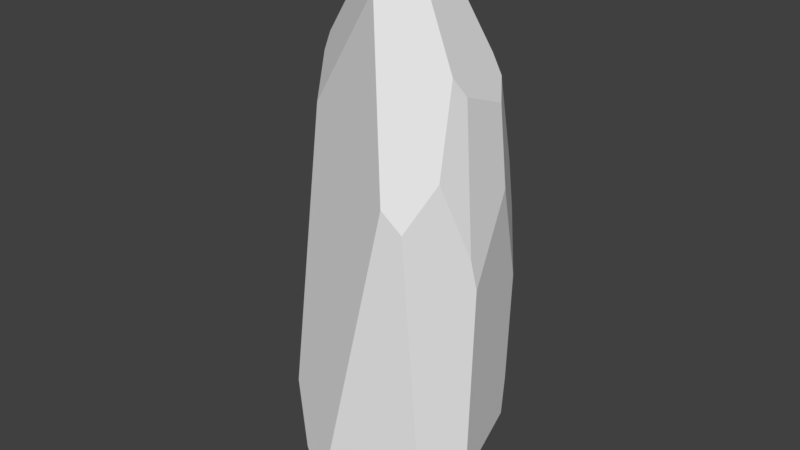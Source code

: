 # Source: rock_pillar_01.blend  (saved by Blender 2.78.0; exported with 4.5.12 LTS)
import bpy
from mathutils import Matrix  # noqa: F401  (used for matrix-valued properties, if any)

bpy.ops.wm.read_factory_settings(use_empty=True)
scene = bpy.context.scene
scene.name = 'Scene'

# ---- collections
col_collection_1 = bpy.data.collections.new('Collection 1'); scene.collection.children.link(col_collection_1)

# ---- materials (node trees are filled in below, after node groups)
mat_rock = bpy.data.materials.new('Rock')
mat_rock.alpha_threshold = 0.0
mat_rock.use_transparent_shadow = False
mat_rock.roughness = 0.5

# ---- material node trees

# ---- world
world_world = bpy.data.worlds.new('World'); scene.world = world_world
world_world.color = (0.05088, 0.05088, 0.05088)
world_world.use_sun_shadow = False
world_world.sun_shadow_jitter_overblur = 0.0
world_world.cycles.sampling_method = 'MANUAL'

# ---- meshes
me_icosphere = bpy.data.meshes.new('Icosphere')
me_icosphere.from_pydata([(-0.1561, 0.4906, 7.32), (-0.02002, -0.002478, 7.601), (0.1883, 0.2671, 7.633), (0.1859, 0.1472, 7.679), (-1.361, 0.02273, 5.405), (-1.231, 0.3258, 5.894), (-0.5634, 0.8608, 6.695), (-1.221, 0.3567, 5.902), (-0.8406, 0.7711, 6.337), (-1.105, 0.7579, 5.674), (-0.2506, 1.38, 5.244), (-0.01353, 1.358, 5.143), (0.8289, 0.7902, 5.961), (0.8193, 1.297, 4.308), (0.9466, 0.8339, 5.672), (-0.2058, -0.2844, 7.404), (-1.171, -0.09271, 6.058), (-1.244, -0.1321, 5.797), (-1.078, 1.242, 3.6), (-0.5627, 1.454, 4.067), (1.078, -0.07309, 5.664), (1.093, 0.6406, 5.392), (1.253, 0.585, 4.249), (0.89, 1.315, 3.574), (1.153, 1.033, 2.727), (1.345, -0.5552, 0.3954), (1.371, -0.2947, 3.594), (1.432, -0.2322, 3.135), (1.46, -0.3685, 0.5419), (1.059, -0.974, 0.665), (0.1268, 1.509, 0.2536), (1.175, 0.926, 1.06), (0.7607, 1.369, 2.371), (-1.145, -0.4115, 5.168), (1.319, -0.4678, -0.008489), (1.442, -0.2906, 0.2125), (1.194, 0.8374, 0.4783), (-1.645, -0.0742, 1.39), (-1.212, -0.9417, 0.95), (-0.8275, -1.197, 0.0654), (-0.9817, -0.1186, -0.5189), (-1.244, 0.2469, -0.09935), (-1.604, 0.1104, 1.092), (-1.306, 1.03, 1.077), (-1.2, 0.4174, -0.111), (-1.37, 0.8668, 0.9003), (0.3815, -0.1936, 7.334), (0.9865, -0.2552, 5.938), (0.853, -1.056, 4.073), (1.101, -0.6327, 4.698), (0.03164, -0.5391, 7.123), (0.587, -1.144, 4.38), (0.03656, -0.6092, 6.926), (0.09019, 1.472, -0.2167), (0.475, 0.2309, -0.6065), (0.3906, 1.277, -0.1985), (0.03436, 1.45, -0.2442), (-0.6079, -0.469, -0.6775), (-0.5393, -1.331, -0.1522), (0.8342, -1.045, -0.01403), (1.183, -0.5722, -0.2096), (-0.2936, -1.413, -0.09886), (0.7824, -0.2701, -0.507), (-0.3856, -1.385, -0.1415), (-0.3929, -0.5915, -0.6338), (-0.9188, -0.1072, -0.5945), (-0.9515, 0.4633, -0.4091), (-0.04945, 1.328, -0.323), (0.1391, 0.3526, -0.667), (-0.684, -0.3101, -0.7061)], [], [(11, 12, 14, 13), (45, 44, 41, 42), (31, 32, 23, 24), (27, 22, 21, 20, 26), (8, 9, 7), (0, 1, 3, 2), (47, 46, 50, 52, 51, 48, 49), (15, 1, 0, 6, 8, 7, 5, 16), (0, 2, 12, 11, 10, 6), (5, 4, 17, 16), (9, 8, 6, 10, 19, 18), (47, 20, 21, 14, 12, 2, 3, 46), (22, 24, 23, 13, 14, 21), (35, 36, 31, 24, 22, 27, 28), (11, 13, 23, 32, 30, 19, 10), (46, 3, 1, 15, 50), (25, 34, 35, 28), (64, 63, 58, 57), (37, 38, 33, 17, 4), (65, 66, 67, 68, 69), (39, 38, 37, 42, 41, 40), (56, 43, 18, 19, 30, 53), (37, 4, 5, 7, 9, 18, 43, 45, 42), (33, 52, 50, 15, 16, 17), (26, 49, 48, 29, 25, 28, 27), (26, 20, 47, 49), (61, 63, 64, 62, 60, 59), (30, 32, 31, 36, 55, 53), (39, 58, 63, 61, 51, 52, 33, 38), (35, 34, 60, 62, 54, 55, 36), (29, 59, 60, 34, 25), (51, 61, 59, 29, 48), (57, 69, 68, 54, 62, 64), (55, 54, 68, 67, 56, 53), (43, 56, 67, 66, 44, 45), (44, 66, 65, 40, 41), (39, 40, 65, 69, 57, 58)])
_uv = me_icosphere.uv_layers.new(name='UVMap')
_uv.uv.foreach_set('vector', [0.5593, 0.6394, 0.4699, 0.6561, 0.4726, 0.6377, 0.5325, 0.5713, 0.6412, 0.7675, 0.5986, 0.8081, 0.587, 0.8028, 0.5916, 0.7368, 0.5841, 0.3779, 0.5892, 0.4665, 0.5484, 0.5291, 0.5456, 0.472, 0.7953, 0.6568, 0.7853, 0.5775, 0.8178, 0.5149, 0.8651, 0.5174, 0.813, 0.6336, 0.7636, 0.4652, 0.7408, 0.5028, 0.7174, 0.4796, 0.7886, 0.3985, 0.7688, 0.3678, 0.7861, 0.3665, 0.7925, 0.3724, 0.8858, 0.5078, 0.941, 0.4372, 0.9677, 0.4621, 0.9664, 0.4747, 0.9097, 0.6215, 0.887, 0.6327, 0.8704, 0.5843, 0.7416, 0.3717, 0.7688, 0.3678, 0.7886, 0.3985, 0.7853, 0.4463, 0.7636, 0.4652, 0.7174, 0.4796, 0.715, 0.4792, 0.6948, 0.4576, 0.4781, 0.7526, 0.4425, 0.7583, 0.4699, 0.6561, 0.5593, 0.6394, 0.5706, 0.6512, 0.5308, 0.733, 0.715, 0.4792, 0.6824, 0.4979, 0.6847, 0.4712, 0.6948, 0.4576, 0.7408, 0.5028, 0.7636, 0.4652, 0.7853, 0.4463, 0.7973, 0.5381, 0.7676, 0.6065, 0.7286, 0.6295, 0.8858, 0.5078, 0.8651, 0.5174, 0.8178, 0.5149, 0.8197, 0.4967, 0.834, 0.4833, 0.9303, 0.412, 0.9382, 0.4124, 0.941, 0.4372, 0.4836, 0.548, 0.5456, 0.472, 0.5484, 0.5291, 0.5325, 0.5713, 0.4726, 0.6377, 0.4646, 0.616, 0.5465, 0.3089, 0.595, 0.3441, 0.5841, 0.3779, 0.5456, 0.472, 0.4836, 0.548, 0.4726, 0.4716, 0.534, 0.3257, 0.5593, 0.6394, 0.5325, 0.5713, 0.5484, 0.5291, 0.5892, 0.4665, 0.6851, 0.3672, 0.6215, 0.595, 0.5706, 0.6512, 0.4153, 0.2775, 0.4461, 0.2638, 0.4514, 0.2735, 0.4484, 0.2893, 0.4195, 0.2984, 0.7455, 0.8179, 0.7312, 0.8385, 0.7224, 0.8203, 0.7347, 0.8036, 0.3934, 0.8624, 0.3698, 0.9085, 0.3615, 0.9006, 0.3833, 0.8488, 0.4119, 0.665, 0.3468, 0.6772, 0.4515, 0.4398, 0.4805, 0.4075, 0.4844, 0.4327, 0.3747, 0.8204, 0.3908, 0.7909, 0.4762, 0.7749, 0.4573, 0.8295, 0.3833, 0.8377, 0.2963, 0.7161, 0.3468, 0.6772, 0.4119, 0.665, 0.4095, 0.6808, 0.3674, 0.7379, 0.3303, 0.754, 0.6982, 0.8365, 0.6568, 0.7622, 0.7286, 0.6295, 0.7676, 0.6065, 0.715, 0.8104, 0.7019, 0.8352, 0.5852, 0.7154, 0.6824, 0.4979, 0.715, 0.4792, 0.7174, 0.4796, 0.7408, 0.5028, 0.7286, 0.6295, 0.6568, 0.7622, 0.6412, 0.7675, 0.5916, 0.7368, 0.4515, 0.4398, 0.4125, 0.3093, 0.4195, 0.2984, 0.4484, 0.2893, 0.4832, 0.3909, 0.4805, 0.4075, 0.813, 0.6336, 0.8704, 0.5843, 0.887, 0.6327, 0.7864, 0.8171, 0.7455, 0.8179, 0.7347, 0.8036, 0.7953, 0.6568, 0.813, 0.6336, 0.8651, 0.5174, 0.8858, 0.5078, 0.8704, 0.5843, 0.3749, 0.9132, 0.3698, 0.9085, 0.3934, 0.8624, 0.4795, 0.8842, 0.4963, 0.9153, 0.4593, 0.9306, 0.6851, 0.3672, 0.5892, 0.4665, 0.5841, 0.3779, 0.595, 0.3441, 0.6737, 0.3325, 0.6981, 0.3416, 0.2963, 0.7161, 0.27, 0.7204, 0.2592, 0.7156, 0.2538, 0.7107, 0.307, 0.4365, 0.4125, 0.3093, 0.4515, 0.4398, 0.3468, 0.6772, 0.5226, 0.9122, 0.5087, 0.9158, 0.4963, 0.9153, 0.4795, 0.8842, 0.4752, 0.8471, 0.5032, 0.7927, 0.5422, 0.847, 0.7864, 0.8171, 0.7811, 0.8596, 0.7368, 0.8541, 0.7312, 0.8385, 0.7455, 0.8179, 0.9097, 0.6215, 0.8413, 0.8887, 0.7811, 0.8596, 0.7864, 0.8171, 0.887, 0.6327, 0.3833, 0.8488, 0.3833, 0.8377, 0.4573, 0.8295, 0.4752, 0.8471, 0.4795, 0.8842, 0.3934, 0.8624, 0.5032, 0.7927, 0.4752, 0.8471, 0.4573, 0.8295, 0.4762, 0.7749, 0.4855, 0.7718, 0.4899, 0.7727, 0.6568, 0.7622, 0.6982, 0.8365, 0.6865, 0.8378, 0.6032, 0.8239, 0.5986, 0.8081, 0.6412, 0.7675, 0.5986, 0.8081, 0.6032, 0.8239, 0.5658, 0.8171, 0.5646, 0.8131, 0.587, 0.8028, 0.3474, 0.8861, 0.3704, 0.8196, 0.3747, 0.8204, 0.3833, 0.8377, 0.3833, 0.8488, 0.3615, 0.9006])
me_icosphere.materials.append(mat_rock)
me_icosphere.use_remesh_preserve_volume = False
me_icosphere.use_remesh_preserve_attributes = False
me_icosphere.use_mirror_vertex_groups = False
me_icosphere.update()

# ---- objects
ob_rock_pillar_01 = bpy.data.objects.new('rock_pillar_01', me_icosphere)

# ---- transforms, parenting, visibility, modifiers, constraints
ob_rock_pillar_01.location = (0.0, 0.0, 0.0)
ob_rock_pillar_01.lineart.crease_threshold = 0.0

# ---- collection membership
col_collection_1.objects.link(ob_rock_pillar_01)

# ---- scene / render settings (as saved in the file)
scene.frame_start = 1; scene.frame_end = 250; scene.frame_set(1)
scene.render.engine = 'BLENDER_EEVEE_NEXT'
scene.render.resolution_percentage = 50
scene.render.dither_intensity = 0.0
scene.cycles.use_denoising = False
scene.cycles.samples = 128
scene.cycles.sampling_pattern = 'TABULATED_SOBOL'
scene.cycles.light_sampling_threshold = 0.0
scene.cycles.use_adaptive_sampling = False
scene.cycles.use_light_tree = False
scene.cycles.blur_glossy = 0.0
scene.cycles.sample_clamp_indirect = 0.0
scene.view_settings.view_transform = 'Standard'
bpy.context.view_layer.update()

# ---- added for rendering (the .blend has no active camera and no usable light): camera, sun
cam_auto = bpy.data.cameras.new('AutoCamera')
cam_auto.lens = 50.0
cam_auto.sensor_width = 36.0
cam_auto.clip_end = 1000.0
ob_auto_camera = bpy.data.objects.new('AutoCamera', cam_auto)
scene.collection.objects.link(ob_auto_camera)
ob_auto_camera.location = (8.61057, -10.3955, 10.4487)
ob_auto_camera.rotation_euler = (1.09748, -7.21219e-08, 0.694738)
scene.camera = ob_auto_camera
light_auto_sun = bpy.data.lights.new('AutoSun', 'SUN')
light_auto_sun.energy = 3.0
light_auto_sun.angle = 0.0523599
ob_auto_sun = bpy.data.objects.new('AutoSun', light_auto_sun)
scene.collection.objects.link(ob_auto_sun)
ob_auto_sun.rotation_euler = (0.872665, 0.174533, 0.523599)
bpy.context.view_layer.update()
